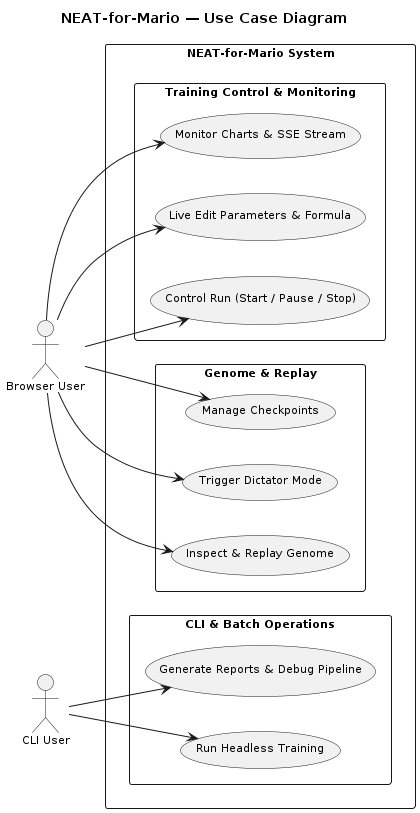

The diagram above was rendered by PlantUML. Its source (embedded in the PNG):
@startuml
title NEAT-for-Mario — Use Case Diagram
left to right direction
skinparam packageStyle rectangle
skinparam defaultFontSize 11

' Actors on the Left
actor "Browser User" as User
actor "CLI User" as CLI

' System Boundary on the Right
rectangle "NEAT-for-Mario System" as SystemBoundary {

  package "Training Control & Monitoring" {
    usecase "Control Run (Start / Pause / Stop)" as UC_Control
    usecase "Live Edit Parameters & Formula" as UC_Params
    usecase "Monitor Charts & SSE Stream" as UC_Monitor
  }

  package "Genome & Replay" {
    usecase "Inspect & Replay Genome" as UC_Replay
    usecase "Trigger Dictator Mode" as UC_Dictator
    usecase "Manage Checkpoints" as UC_Checkpoint
  }

  package "CLI & Batch Operations" {
    usecase "Run Headless Training" as UC_CLI_Train
    usecase "Generate Reports & Debug Pipeline" as UC_CLI_Report
  }
}

' Left-to-Right Connections
User --> UC_Control
User --> UC_Params
User --> UC_Monitor
User --> UC_Replay
User --> UC_Dictator
User --> UC_Checkpoint

CLI --> UC_CLI_Train
CLI --> UC_CLI_Report
@enduml